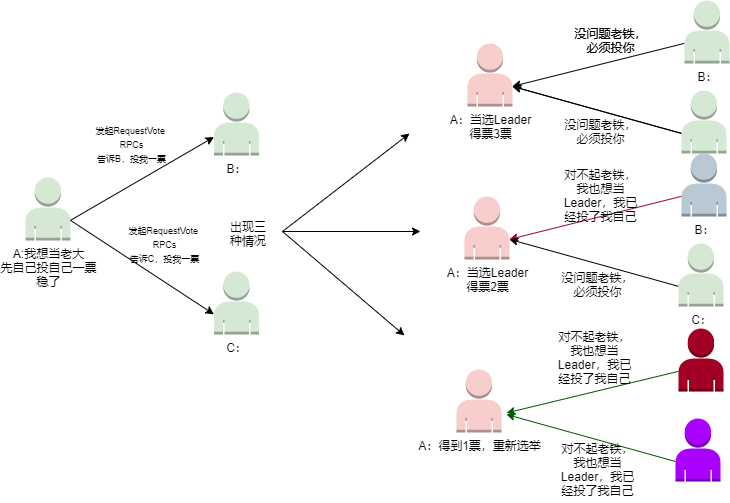

The diagram above was exported from draw.io. Its source (the exported page's mxGraphModel, read from the mxfile embedded in the PNG):
<mxGraphModel dx="1024" dy="192" grid="0" gridSize="10" guides="1" tooltips="1" connect="1" arrows="1" fold="1" page="0" pageScale="1" pageWidth="827" pageHeight="1169" math="0" shadow="0">
  <root>
    <mxCell id="0" />
    <mxCell id="1" parent="0" />
    <mxCell id="KatSgdVxjgo-0u7YopN0-1" value="A:我想当老大&lt;br&gt;先自己投自己一票&lt;br&gt;稳了" style="outlineConnect=0;dashed=0;verticalLabelPosition=bottom;verticalAlign=top;align=center;html=1;shape=mxgraph.aws3.user;fillColor=#d5e8d4;strokeColor=#82b366;" vertex="1" parent="1">
      <mxGeometry x="201" y="909" width="45" height="63" as="geometry" />
    </mxCell>
    <mxCell id="KatSgdVxjgo-0u7YopN0-2" value="B：" style="outlineConnect=0;dashed=0;verticalLabelPosition=bottom;verticalAlign=top;align=center;html=1;shape=mxgraph.aws3.user;fillColor=#d5e8d4;strokeColor=#82b366;" vertex="1" parent="1">
      <mxGeometry x="389.5" y="824" width="45" height="63" as="geometry" />
    </mxCell>
    <mxCell id="KatSgdVxjgo-0u7YopN0-3" value="C：" style="outlineConnect=0;dashed=0;verticalLabelPosition=bottom;verticalAlign=top;align=center;html=1;shape=mxgraph.aws3.user;fillColor=#d5e8d4;strokeColor=#82b366;" vertex="1" parent="1">
      <mxGeometry x="389.5" y="1003" width="45" height="63" as="geometry" />
    </mxCell>
    <mxCell id="KatSgdVxjgo-0u7YopN0-4" value="" style="endArrow=classic;html=1;exitX=0;exitY=0.68;exitDx=0;exitDy=0;exitPerimeter=0;entryX=1;entryY=0.68;entryDx=0;entryDy=0;entryPerimeter=0;" edge="1" parent="1" source="KatSgdVxjgo-0u7YopN0-14" target="KatSgdVxjgo-0u7YopN0-12">
      <mxGeometry width="50" height="50" relative="1" as="geometry">
        <mxPoint x="706" y="825.8399999999999" as="sourcePoint" />
        <mxPoint x="849.5" y="740.8399999999999" as="targetPoint" />
      </mxGeometry>
    </mxCell>
    <mxCell id="KatSgdVxjgo-0u7YopN0-5" value="" style="endArrow=classic;html=1;exitX=0;exitY=0.68;exitDx=0;exitDy=0;exitPerimeter=0;entryX=1;entryY=0.68;entryDx=0;entryDy=0;entryPerimeter=0;" edge="1" parent="1" source="KatSgdVxjgo-0u7YopN0-13" target="KatSgdVxjgo-0u7YopN0-12">
      <mxGeometry width="50" height="50" relative="1" as="geometry">
        <mxPoint x="706" y="825.8399999999999" as="sourcePoint" />
        <mxPoint x="849.5" y="919.8399999999999" as="targetPoint" />
      </mxGeometry>
    </mxCell>
    <mxCell id="KatSgdVxjgo-0u7YopN0-6" value="&lt;font style=&quot;font-size: 9px&quot;&gt;发起RequestVote&amp;nbsp; RPCs&lt;br&gt;告诉B，投我一票&lt;/font&gt;" style="text;html=1;strokeColor=none;fillColor=none;align=center;verticalAlign=middle;whiteSpace=wrap;rounded=0;" vertex="1" parent="1">
      <mxGeometry x="264" y="865" width="87" height="20" as="geometry" />
    </mxCell>
    <mxCell id="KatSgdVxjgo-0u7YopN0-7" value="&lt;font style=&quot;font-size: 9px&quot;&gt;发起RequestVote&amp;nbsp; RPCs&lt;br&gt;告诉C，投我一票&lt;/font&gt;" style="text;html=1;strokeColor=none;fillColor=none;align=center;verticalAlign=middle;whiteSpace=wrap;rounded=0;" vertex="1" parent="1">
      <mxGeometry x="297" y="965" width="87" height="20" as="geometry" />
    </mxCell>
    <mxCell id="KatSgdVxjgo-0u7YopN0-8" value="" style="endArrow=classic;html=1;" edge="1" parent="1">
      <mxGeometry width="50" height="50" relative="1" as="geometry">
        <mxPoint x="457.9999999999998" y="963" as="sourcePoint" />
        <mxPoint x="596" y="963" as="targetPoint" />
      </mxGeometry>
    </mxCell>
    <mxCell id="KatSgdVxjgo-0u7YopN0-9" value="" style="endArrow=classic;html=1;" edge="1" parent="1">
      <mxGeometry width="50" height="50" relative="1" as="geometry">
        <mxPoint x="457.9999999999998" y="963" as="sourcePoint" />
        <mxPoint x="585" y="864.9999999999998" as="targetPoint" />
      </mxGeometry>
    </mxCell>
    <mxCell id="KatSgdVxjgo-0u7YopN0-10" value="" style="endArrow=classic;html=1;" edge="1" parent="1">
      <mxGeometry width="50" height="50" relative="1" as="geometry">
        <mxPoint x="457.9999999999998" y="963" as="sourcePoint" />
        <mxPoint x="580" y="1067" as="targetPoint" />
      </mxGeometry>
    </mxCell>
    <mxCell id="KatSgdVxjgo-0u7YopN0-11" value="出现三种情况" style="text;html=1;strokeColor=none;fillColor=none;align=center;verticalAlign=middle;whiteSpace=wrap;rounded=0;" vertex="1" parent="1">
      <mxGeometry x="404" y="955" width="40" height="20" as="geometry" />
    </mxCell>
    <mxCell id="KatSgdVxjgo-0u7YopN0-12" value="A：当选Leader&lt;br&gt;得票3票" style="outlineConnect=0;dashed=0;verticalLabelPosition=bottom;verticalAlign=top;align=center;html=1;shape=mxgraph.aws3.user;fillColor=#f8cecc;strokeColor=#b85450;" vertex="1" parent="1">
      <mxGeometry x="643" y="775" width="45" height="63" as="geometry" />
    </mxCell>
    <mxCell id="KatSgdVxjgo-0u7YopN0-13" value="C：" style="outlineConnect=0;dashed=0;verticalLabelPosition=bottom;verticalAlign=top;align=center;html=1;shape=mxgraph.aws3.user;fillColor=#d5e8d4;strokeColor=#82b366;" vertex="1" parent="1">
      <mxGeometry x="857" y="822" width="45" height="63" as="geometry" />
    </mxCell>
    <mxCell id="KatSgdVxjgo-0u7YopN0-14" value="B：" style="outlineConnect=0;dashed=0;verticalLabelPosition=bottom;verticalAlign=top;align=center;html=1;shape=mxgraph.aws3.user;fillColor=#d5e8d4;strokeColor=#82b366;" vertex="1" parent="1">
      <mxGeometry x="860" y="732" width="45" height="63" as="geometry" />
    </mxCell>
    <mxCell id="KatSgdVxjgo-0u7YopN0-15" value="" style="endArrow=classic;html=1;exitX=1;exitY=0.68;exitDx=0;exitDy=0;exitPerimeter=0;" edge="1" parent="1" source="KatSgdVxjgo-0u7YopN0-1" target="KatSgdVxjgo-0u7YopN0-2">
      <mxGeometry width="50" height="50" relative="1" as="geometry">
        <mxPoint x="305" y="958" as="sourcePoint" />
        <mxPoint x="355" y="908" as="targetPoint" />
      </mxGeometry>
    </mxCell>
    <mxCell id="KatSgdVxjgo-0u7YopN0-16" value="" style="endArrow=classic;html=1;exitX=1;exitY=0.68;exitDx=0;exitDy=0;exitPerimeter=0;entryX=0;entryY=0.68;entryDx=0;entryDy=0;entryPerimeter=0;" edge="1" parent="1" source="KatSgdVxjgo-0u7YopN0-1" target="KatSgdVxjgo-0u7YopN0-3">
      <mxGeometry width="50" height="50" relative="1" as="geometry">
        <mxPoint x="256" y="961.8399999999999" as="sourcePoint" />
        <mxPoint x="399.5" y="878.5581325301205" as="targetPoint" />
      </mxGeometry>
    </mxCell>
    <mxCell id="KatSgdVxjgo-0u7YopN0-17" value="没问题老铁，必须投你" style="text;html=1;strokeColor=none;fillColor=none;align=center;verticalAlign=middle;whiteSpace=wrap;rounded=0;" vertex="1" parent="1">
      <mxGeometry x="748" y="756" width="77" height="31" as="geometry" />
    </mxCell>
    <mxCell id="KatSgdVxjgo-0u7YopN0-18" value="没问题老铁，必须投你" style="text;html=1;strokeColor=none;fillColor=none;align=center;verticalAlign=middle;whiteSpace=wrap;rounded=0;" vertex="1" parent="1">
      <mxGeometry x="738" y="847" width="77" height="31" as="geometry" />
    </mxCell>
    <mxCell id="KatSgdVxjgo-0u7YopN0-19" value="" style="endArrow=classic;html=1;exitX=0;exitY=0.68;exitDx=0;exitDy=0;exitPerimeter=0;entryX=1;entryY=0.68;entryDx=0;entryDy=0;entryPerimeter=0;fillColor=#d80073;strokeColor=#A50040;" edge="1" parent="1" source="KatSgdVxjgo-0u7YopN0-23" target="KatSgdVxjgo-0u7YopN0-21">
      <mxGeometry width="50" height="50" relative="1" as="geometry">
        <mxPoint x="703" y="978.8399999999999" as="sourcePoint" />
        <mxPoint x="846.5" y="893.8399999999999" as="targetPoint" />
      </mxGeometry>
    </mxCell>
    <mxCell id="KatSgdVxjgo-0u7YopN0-20" value="" style="endArrow=classic;html=1;exitX=0;exitY=0.68;exitDx=0;exitDy=0;exitPerimeter=0;entryX=1;entryY=0.68;entryDx=0;entryDy=0;entryPerimeter=0;" edge="1" parent="1" source="KatSgdVxjgo-0u7YopN0-22" target="KatSgdVxjgo-0u7YopN0-21">
      <mxGeometry width="50" height="50" relative="1" as="geometry">
        <mxPoint x="703" y="978.8399999999999" as="sourcePoint" />
        <mxPoint x="846.5" y="1072.84" as="targetPoint" />
      </mxGeometry>
    </mxCell>
    <mxCell id="KatSgdVxjgo-0u7YopN0-21" value="A：当选Leader&lt;br&gt;得票2票" style="outlineConnect=0;dashed=0;verticalLabelPosition=bottom;verticalAlign=top;align=center;html=1;shape=mxgraph.aws3.user;fillColor=#f8cecc;strokeColor=#b85450;" vertex="1" parent="1">
      <mxGeometry x="640" y="928" width="45" height="63" as="geometry" />
    </mxCell>
    <mxCell id="KatSgdVxjgo-0u7YopN0-22" value="C：" style="outlineConnect=0;dashed=0;verticalLabelPosition=bottom;verticalAlign=top;align=center;html=1;shape=mxgraph.aws3.user;fillColor=#d5e8d4;strokeColor=#82b366;" vertex="1" parent="1">
      <mxGeometry x="854" y="975" width="45" height="63" as="geometry" />
    </mxCell>
    <mxCell id="KatSgdVxjgo-0u7YopN0-23" value="B：" style="outlineConnect=0;dashed=0;verticalLabelPosition=bottom;verticalAlign=top;align=center;html=1;shape=mxgraph.aws3.user;fillColor=#bac8d3;strokeColor=#23445d;" vertex="1" parent="1">
      <mxGeometry x="857" y="885" width="45" height="63" as="geometry" />
    </mxCell>
    <mxCell id="KatSgdVxjgo-0u7YopN0-24" value="没问题老铁，必须投你" style="text;html=1;strokeColor=none;fillColor=none;align=center;verticalAlign=middle;whiteSpace=wrap;rounded=0;" vertex="1" parent="1">
      <mxGeometry x="735" y="1000" width="77" height="31" as="geometry" />
    </mxCell>
    <mxCell id="KatSgdVxjgo-0u7YopN0-25" value="对不起老铁，我也想当Leader，我已经投了我自己" style="text;html=1;strokeColor=none;fillColor=none;align=center;verticalAlign=middle;whiteSpace=wrap;rounded=0;" vertex="1" parent="1">
      <mxGeometry x="738" y="911" width="77" height="31" as="geometry" />
    </mxCell>
    <mxCell id="KatSgdVxjgo-0u7YopN0-26" value="" style="endArrow=classic;html=1;exitX=0;exitY=0.68;exitDx=0;exitDy=0;exitPerimeter=0;entryX=1;entryY=0.68;entryDx=0;entryDy=0;entryPerimeter=0;" edge="1" parent="1">
      <mxGeometry width="50" height="50" relative="1" as="geometry">
        <mxPoint x="857" y="864.9999999999998" as="sourcePoint" />
        <mxPoint x="688" y="818" as="targetPoint" />
      </mxGeometry>
    </mxCell>
    <mxCell id="KatSgdVxjgo-0u7YopN0-27" value="没问题老铁，必须投你" style="text;html=1;strokeColor=none;fillColor=none;align=center;verticalAlign=middle;whiteSpace=wrap;rounded=0;" vertex="1" parent="1">
      <mxGeometry x="748" y="756" width="77" height="31" as="geometry" />
    </mxCell>
    <mxCell id="KatSgdVxjgo-0u7YopN0-28" value="C：" style="outlineConnect=0;dashed=0;verticalLabelPosition=bottom;verticalAlign=top;align=center;html=1;shape=mxgraph.aws3.user;fillColor=#aa00ff;strokeColor=#7700CC;fontColor=#ffffff;" vertex="1" parent="1">
      <mxGeometry x="851" y="1150" width="45" height="63" as="geometry" />
    </mxCell>
    <mxCell id="KatSgdVxjgo-0u7YopN0-29" value="B：" style="outlineConnect=0;dashed=0;verticalLabelPosition=bottom;verticalAlign=top;align=center;html=1;shape=mxgraph.aws3.user;fillColor=#a20025;strokeColor=#6F0000;fontColor=#ffffff;" vertex="1" parent="1">
      <mxGeometry x="854" y="1060" width="45" height="63" as="geometry" />
    </mxCell>
    <mxCell id="KatSgdVxjgo-0u7YopN0-30" value="" style="endArrow=classic;html=1;exitX=0;exitY=0.68;exitDx=0;exitDy=0;exitPerimeter=0;entryX=1;entryY=0.68;entryDx=0;entryDy=0;entryPerimeter=0;fillColor=#008a00;strokeColor=#005700;" edge="1" parent="1">
      <mxGeometry width="50" height="50" relative="1" as="geometry">
        <mxPoint x="851" y="1193" as="sourcePoint" />
        <mxPoint x="682" y="1146" as="targetPoint" />
      </mxGeometry>
    </mxCell>
    <mxCell id="KatSgdVxjgo-0u7YopN0-31" value="" style="endArrow=classic;html=1;exitX=0;exitY=0.68;exitDx=0;exitDy=0;exitPerimeter=0;fillColor=#008a00;strokeColor=#005700;" edge="1" parent="1" source="KatSgdVxjgo-0u7YopN0-29">
      <mxGeometry width="50" height="50" relative="1" as="geometry">
        <mxPoint x="870" y="784.8399999999999" as="sourcePoint" />
        <mxPoint x="682" y="1144.4571707589287" as="targetPoint" />
      </mxGeometry>
    </mxCell>
    <mxCell id="KatSgdVxjgo-0u7YopN0-32" value="对不起老铁，我也想当Leader，我已经投了我自己" style="text;html=1;strokeColor=none;fillColor=none;align=center;verticalAlign=middle;whiteSpace=wrap;rounded=0;" vertex="1" parent="1">
      <mxGeometry x="732" y="1073" width="77" height="31" as="geometry" />
    </mxCell>
    <mxCell id="KatSgdVxjgo-0u7YopN0-33" value="对不起老铁，我也想当Leader，我已经投了我自己" style="text;html=1;strokeColor=none;fillColor=none;align=center;verticalAlign=middle;whiteSpace=wrap;rounded=0;" vertex="1" parent="1">
      <mxGeometry x="735" y="1185" width="77" height="31" as="geometry" />
    </mxCell>
    <mxCell id="KatSgdVxjgo-0u7YopN0-34" value="A：得到1票，重新选举" style="outlineConnect=0;dashed=0;verticalLabelPosition=bottom;verticalAlign=top;align=center;html=1;shape=mxgraph.aws3.user;fillColor=#f8cecc;strokeColor=#b85450;" vertex="1" parent="1">
      <mxGeometry x="632" y="1101" width="45" height="63" as="geometry" />
    </mxCell>
  </root>
</mxGraphModel>